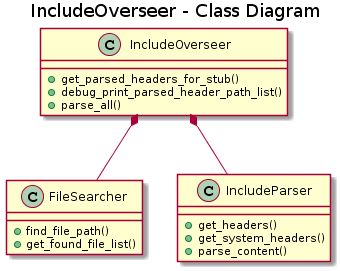

The diagram above was rendered by PlantUML. Its source (embedded in the PNG):
@startuml
title IncludeOverseer - Class Diagram


class FileSearcher {
  +find_file_path()
  +get_found_file_list()
}

class IncludeParser {
  +get_headers()
  +get_system_headers()
  +parse_content()
}

class IncludeOverseer {
  +get_parsed_headers_for_stub()
  +debug_print_parsed_header_path_list()
  +parse_all()
}


IncludeOverseer *-- FileSearcher
IncludeOverseer *-- IncludeParser
@enduml